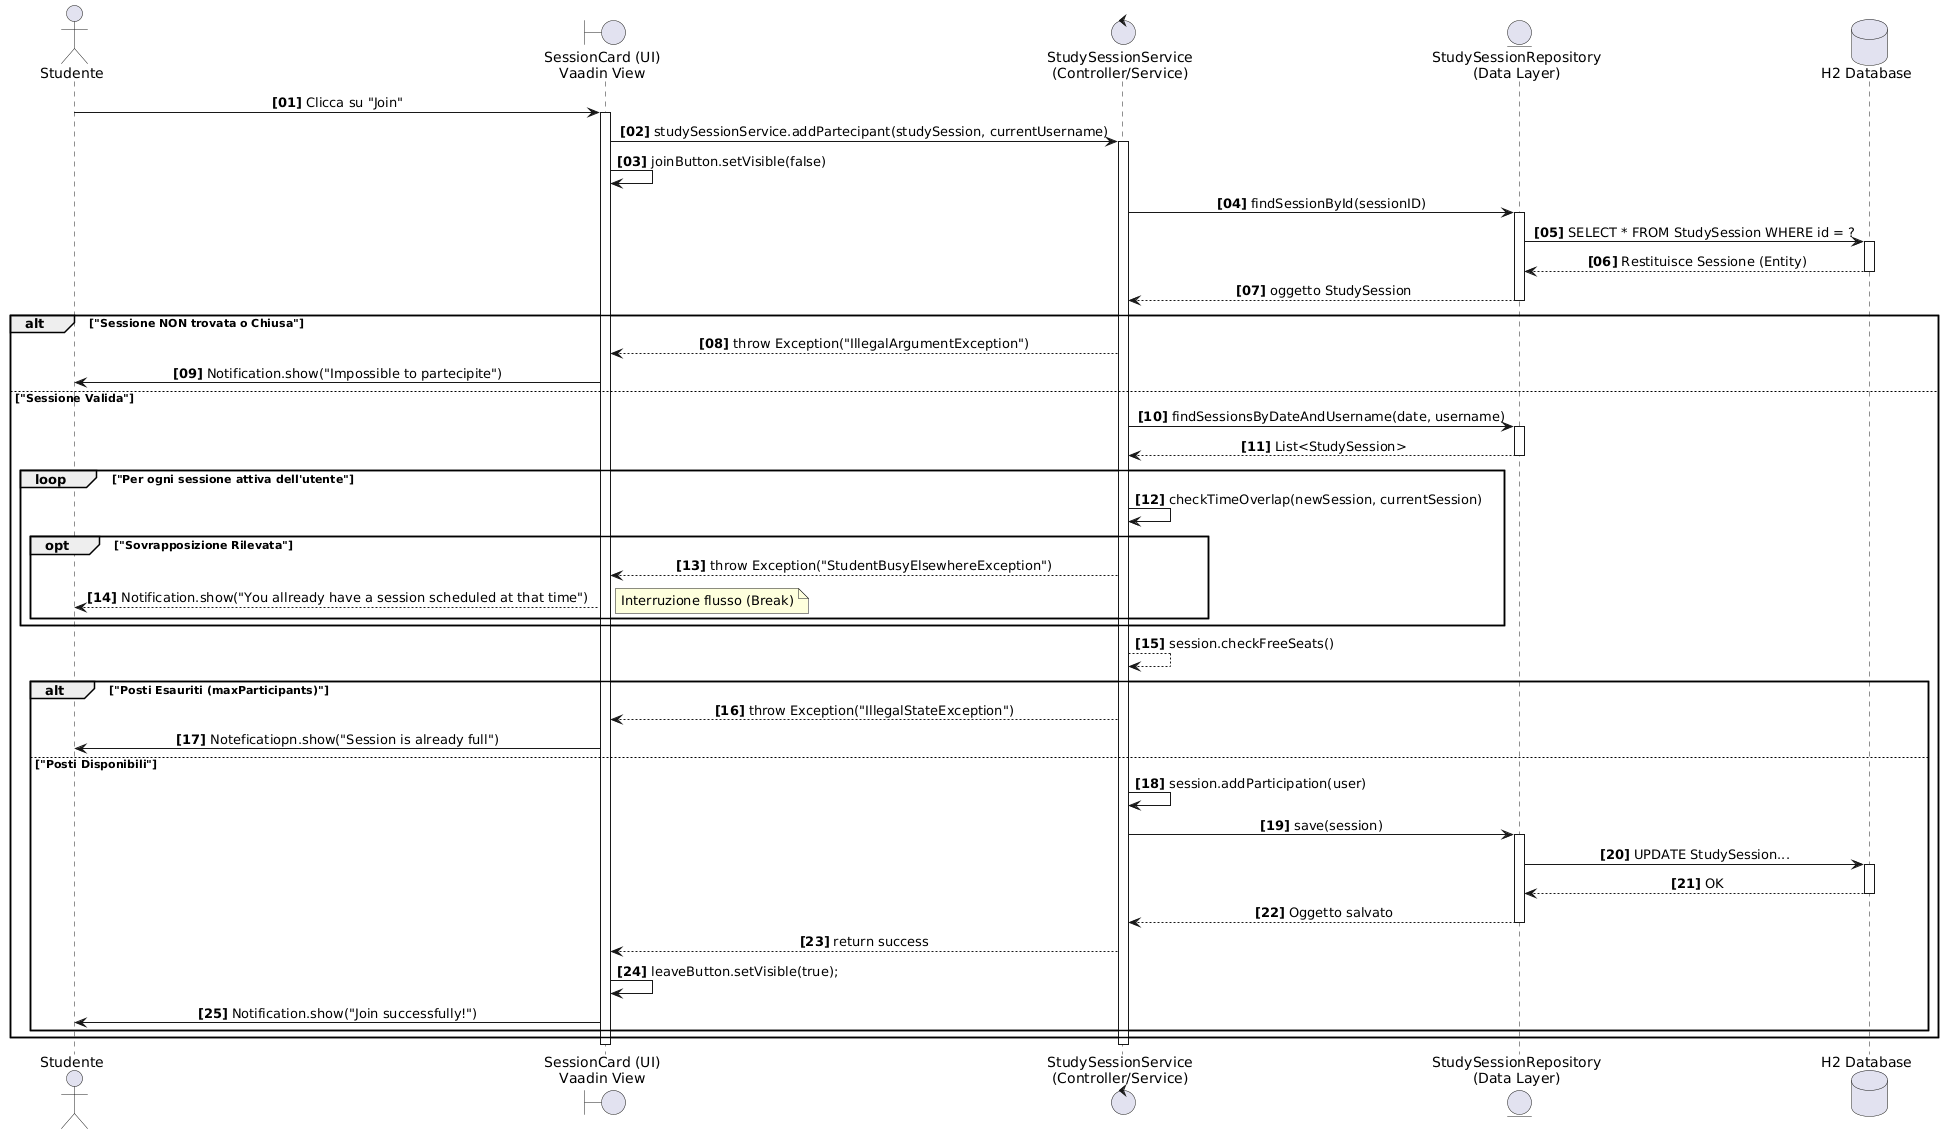

The diagram above was rendered by PlantUML. Its source (embedded in the PNG):
@startuml
' --- STILE E CONFIGURAZIONE ---
skinparam responseMessageBelowArrow true
skinparam sequenceMessageAlign center
autonumber 1 "<b>[00]"

' --- PARTECIPANTI (Architettura Vaadin/Spring) ---
actor "Studente" as User
boundary "SessionCard (UI)\nVaadin View" as View
control "StudySessionService\n(Controller/Service)" as Service
entity "StudySessionRepository\n(Data Layer)" as Repo
database "H2 Database" as DB

' --- INIZIO FLUSSO ---
User -> View : Clicca su "Join"
activate View

View -> Service : studySessionService.addPartecipant(studySession, currentUsername)
activate Service

' Aggiornamento UI
View -> View : joinButton.setVisible(false)

' 1. Recupero Dati
Service -> Repo : findSessionById(sessionID)
activate Repo
Repo -> DB : SELECT * FROM StudySession WHERE id = ?
activate DB
DB --> Repo : Restituisce Sessione (Entity)
deactivate DB
Repo --> Service : oggetto StudySession
deactivate Repo

' 2. Blocco Logico Complesso (ALT - Controlli preliminari)
alt "Sessione NON trovata o Chiusa"
    Service --> View : throw Exception("IllegalArgumentException")
    View -> User : Notification.show("Impossible to partecipite")

else "Sessione Valida"
    
    ' 3. Controllo Sovrapposizioni (LOOP - Requisito complessità)
    Service -> Repo : findSessionsByDateAndUsername(date, username)
    activate Repo
    Repo --> Service : List<StudySession>
    deactivate Repo
    
    loop "Per ogni sessione attiva dell'utente"
        Service -> Service : checkTimeOverlap(newSession, currentSession)
        
        opt "Sovrapposizione Rilevata"
             Service --> View : throw Exception("StudentBusyElsewhereException")
             View --> User: Notification.show("You allready have a session scheduled at that time")
             note right : Interruzione flusso (Break)
        end
    end

    ' 4. Controllo Posti Disponibili (ALT)
    Service --> Service : session.checkFreeSeats()
    alt "Posti Esauriti (maxParticipants)"
        Service --> View : throw Exception("IllegalStateException")
        View -> User : Noteficatiopn.show("Session is already full")
    
    else "Posti Disponibili"
        ' --- LOGICA DI SCRITTURA ---
        
        Service -> Service : session.addParticipation(user)
        
        ' Salvataggio persistente
        Service -> Repo : save(session)
        activate Repo
        Repo -> DB : UPDATE StudySession...
        activate DB
        DB --> Repo : OK
        deactivate DB
        Repo --> Service : Oggetto salvato
        deactivate Repo
        
        ' Ritorno al frontend
        Service --> View : return success
        
        ' Aggiornamento UI
        View -> View : leaveButton.setVisible(true);
        View -> User : Notification.show("Join successfully!")
        
    end
end

deactivate Service
deactivate View
@enduml